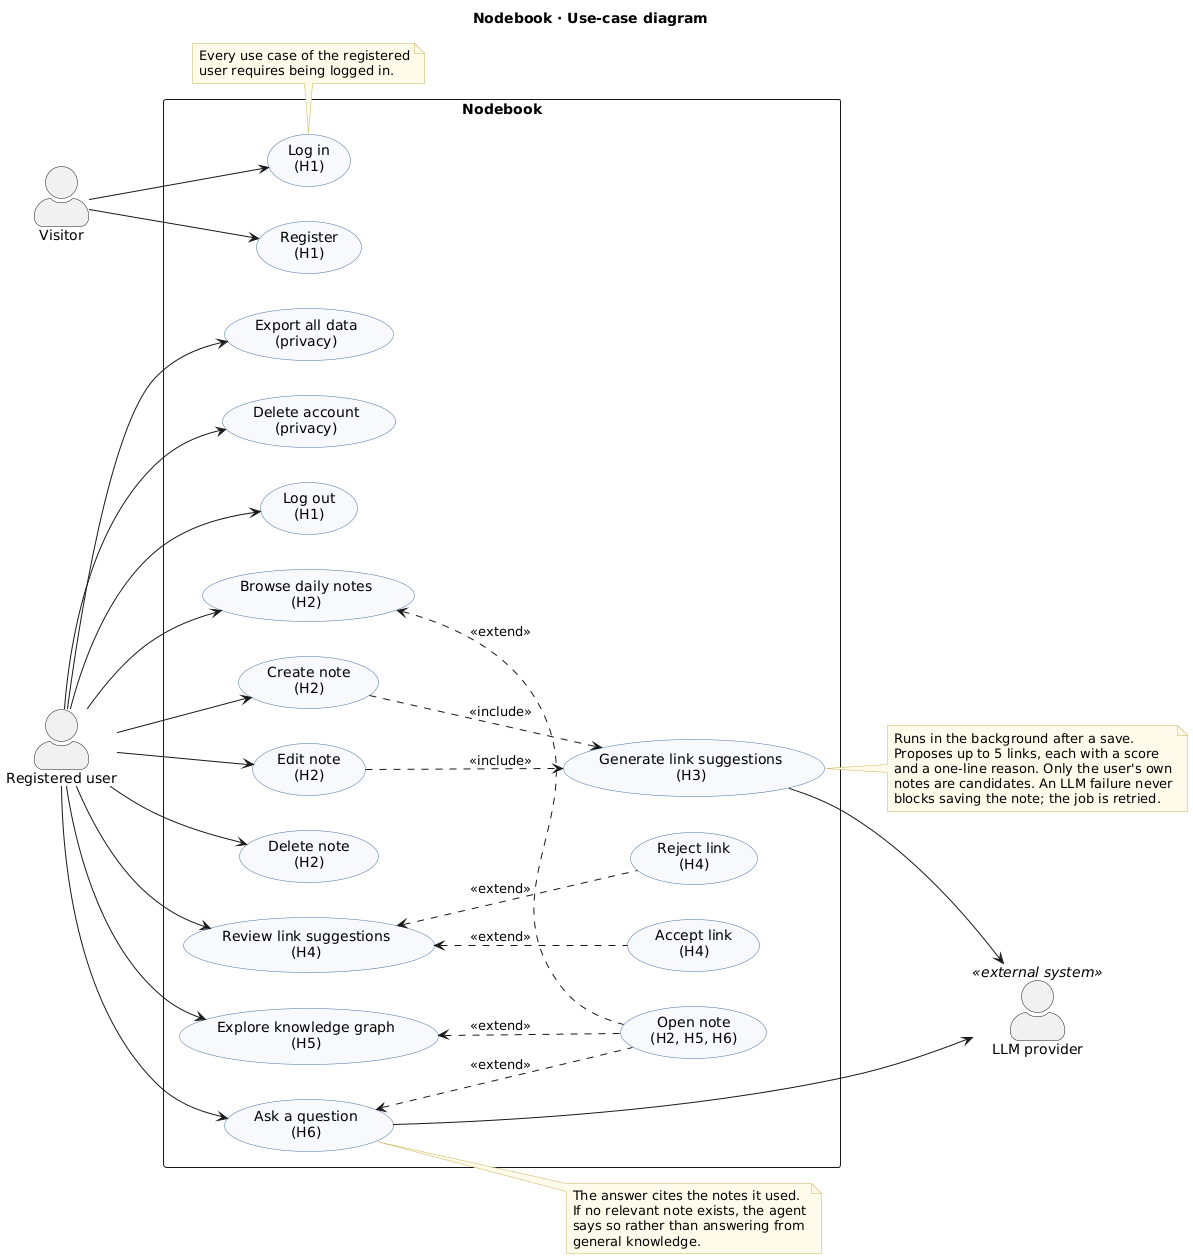

The diagram above was rendered by PlantUML. Its source (embedded in the PNG):
@startuml use-case
' Nodebook use-case diagram (D3, issue #8).
' Requirement IDs (H1-H6) follow the project specification; see docs/diagrams/README.md.

title Nodebook · Use-case diagram
left to right direction
skinparam shadowing false
skinparam packageStyle rectangle
skinparam actorStyle awesome
skinparam usecase {
  BackgroundColor #F7F9FC
  BorderColor #4A6FA5
}
skinparam note {
  BackgroundColor #FFFBEA
  BorderColor #C9B458
}

actor "Visitor" as Visitor
actor "Registered user" as User
actor "LLM provider" as LLM <<external system>>

rectangle "Nodebook" {
  ' H1: accounts
  usecase "Register\n(H1)" as UC_Register
  usecase "Log in\n(H1)" as UC_Login
  usecase "Log out\n(H1)" as UC_Logout

  ' H2: notes
  usecase "Browse daily notes\n(H2)" as UC_Browse
  usecase "Create note\n(H2)" as UC_Create
  usecase "Edit note\n(H2)" as UC_Edit
  usecase "Delete note\n(H2)" as UC_Delete
  usecase "Open note\n(H2, H5, H6)" as UC_Open

  ' H3/H4: link suggestions
  usecase "Generate link suggestions\n(H3)" as UC_Suggest
  usecase "Review link suggestions\n(H4)" as UC_Review
  usecase "Accept link\n(H4)" as UC_Accept
  usecase "Reject link\n(H4)" as UC_Reject

  ' H5: graph
  usecase "Explore knowledge graph\n(H5)" as UC_Graph

  ' H6: question answering
  usecase "Ask a question\n(H6)" as UC_Ask

  ' Privacy (non-functional requirement)
  usecase "Export all data\n(privacy)" as UC_Export
  usecase "Delete account\n(privacy)" as UC_DeleteAccount
}

Visitor --> UC_Register
Visitor --> UC_Login

User --> UC_Logout
User --> UC_Browse
User --> UC_Create
User --> UC_Edit
User --> UC_Delete
User --> UC_Review
User --> UC_Graph
User --> UC_Ask
User --> UC_Export
User --> UC_DeleteAccount

UC_Create ..> UC_Suggest : <<include>>
UC_Edit ..> UC_Suggest : <<include>>
' Written base-first so extensions are laid out to the right of the use case they extend.
UC_Review <.. UC_Accept : <<extend>>
UC_Review <.. UC_Reject : <<extend>>
UC_Browse <.. UC_Open : <<extend>>
UC_Graph <.. UC_Open : <<extend>>
UC_Ask <.. UC_Open : <<extend>>

UC_Suggest --> LLM
UC_Ask --> LLM

note right of UC_Suggest
  Runs in the background after a save.
  Proposes up to 5 links, each with a score
  and a one-line reason. Only the user's own
  notes are candidates. An LLM failure never
  blocks saving the note; the job is retried.
end note

note right of UC_Ask
  The answer cites the notes it used.
  If no relevant note exists, the agent
  says so rather than answering from
  general knowledge.
end note

note bottom of UC_Login
  Every use case of the registered
  user requires being logged in.
end note

@enduml